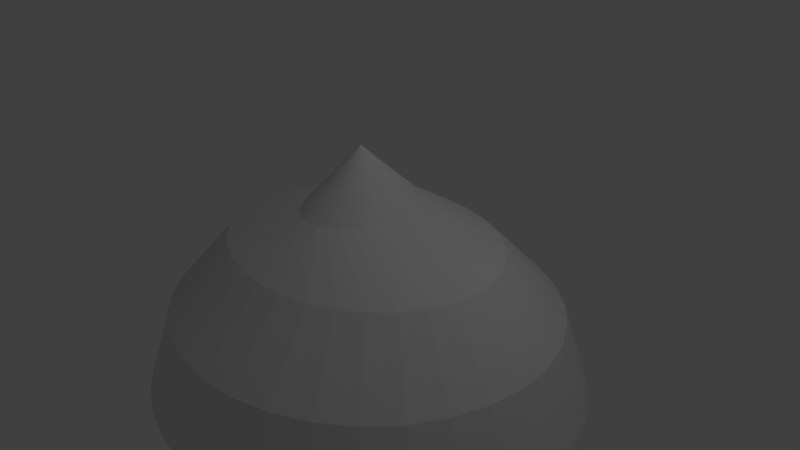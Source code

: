 # Source: SlimeGeom.blend  (saved by Blender 2.71.0; exported with 4.5.12 LTS)
import bpy
from mathutils import Matrix  # noqa: F401  (used for matrix-valued properties, if any)

bpy.ops.wm.read_factory_settings(use_empty=True)
scene = bpy.context.scene
scene.name = 'Scene'

# ---- collections
col_collection_1 = bpy.data.collections.new('Collection 1'); scene.collection.children.link(col_collection_1)

# ---- world
world_world = bpy.data.worlds.new('World'); scene.world = world_world
world_world.color = (0.05088, 0.05088, 0.05088)
world_world.use_sun_shadow = False
world_world.sun_shadow_jitter_overblur = 0.0
world_world.cycles.sampling_method = 'MANUAL'
world_world.cycles.sample_map_resolution = 256

# ---- cameras
cam_camera = bpy.data.cameras.new('Camera')
cam_camera.clip_end = 100.0
cam_camera.lens = 35.0
cam_camera.sensor_width = 32.0
cam_camera.sensor_height = 18.0
cam_camera.ortho_scale = 7.314
cam_camera.dof.focus_distance = 0.0
cam_camera.dof.aperture_fstop = 128.0

# ---- lights
light_lamp = bpy.data.lights.new('Lamp', 'POINT')
light_lamp.transmission_factor = 0.0
light_lamp.cutoff_distance = 30.0
light_lamp.energy = 100.0
light_lamp.shadow_buffer_clip_start = 1.001
light_lamp.shadow_soft_size = 0.1
light_lamp.shadow_maximum_resolution = 0.006
light_lamp.use_absolute_resolution = True
light_lamp.cycles.use_multiple_importance_sampling = False

# ---- meshes
me_sphere = bpy.data.meshes.new('Sphere')
me_sphere.from_pydata([(-0.2403, -0.03394, 0.7768), (-0.6489, -0.03394, 0.613), (-0.8969, -0.03394, 0.3204), (-1.017, -0.03394, -0.03395), (-0.8724, -0.03394, -0.4166), (-0.5147, -0.03394, -0.6527), (-0.2605, -0.03394, -0.6962), (-0.06421, -0.03394, -0.7102), (-0.236, 0.01876, 0.7768), (-0.6367, 0.0695, 0.613), (-0.88, 0.1258, 0.3204), (-0.9978, 0.1479, -0.03395), (-0.856, 0.121, -0.4166), (-0.5051, 0.04355, -0.6527), (-0.2558, 0.002051, -0.6962), (-0.06331, -0.02744, -0.7102), (-0.2233, 0.06945, 0.7768), (-0.6008, 0.169, 0.613), (-0.8299, 0.2794, 0.3204), (-0.9409, 0.3227, -0.03395), (-0.8073, 0.2699, -0.4166), (-0.4768, 0.1181, -0.6527), (-0.242, 0.03666, -0.6962), (-0.06062, -0.02118, -0.7102), (-0.2026, 0.1162, 0.7768), (-0.5424, 0.2607, 0.613), (-0.7486, 0.4209, 0.3204), (-0.8484, 0.4838, -0.03395), (-0.7282, 0.4072, -0.4166), (-0.4308, 0.1867, -0.6527), (-0.2195, 0.06856, -0.6962), (-0.05625, -0.01541, -0.7102), (-0.1749, 0.1571, 0.7768), (-0.4638, 0.341, 0.613), (-0.6392, 0.545, 0.3204), (-0.7241, 0.6251, -0.03395), (-0.6219, 0.5275, -0.4166), (-0.3689, 0.2469, -0.6527), (-0.1892, 0.09652, -0.6962), (-0.05038, -0.01036, -0.7102), (-0.141, 0.1907, 0.7768), (-0.368, 0.407, 0.613), (-0.5058, 0.6468, 0.3204), (-0.5725, 0.741, -0.03395), (-0.4922, 0.6262, -0.4166), (-0.2935, 0.2963, -0.6527), (-0.1523, 0.1195, -0.6962), (-0.04322, -0.006213, -0.7102), (-0.1024, 0.2157, 0.7768), (-0.2588, 0.456, 0.613), (-0.3537, 0.7224, 0.3204), (-0.3997, 0.8271, -0.03395), (-0.3443, 0.6996, -0.4166), (-0.2074, 0.333, -0.6527), (-0.1102, 0.1365, -0.6962), (-0.03505, -0.00313, -0.7102), (-0.06053, 0.231, 0.7768), (-0.1402, 0.4861, 0.613), (-0.1886, 0.769, 0.3204), (-0.2121, 0.8801, -0.03395), (-0.1839, 0.7448, -0.4166), (-0.1141, 0.3557, -0.6527), (-0.06449, 0.147, -0.6962), (-0.02619, -0.001232, -0.7102), (-0.01697, 0.2362, 0.7768), (-0.01697, 0.4963, 0.613), (-0.01697, 0.7847, 0.3204), (-0.01697, 0.898, -0.03395), (-0.01697, 0.76, -0.4166), (-0.01697, 0.3633, -0.6527), (-0.01697, 0.1506, -0.6962), (-0.01697, -0.0005916, -0.7102), (0.02659, 0.231, 0.7768), (0.1063, 0.4861, 0.613), (0.1547, 0.769, 0.3204), (0.1781, 0.8801, -0.03395), (0.1499, 0.7448, -0.4166), (0.08013, 0.3557, -0.6527), (0.03054, 0.147, -0.6962), (-0.007757, -0.001232, -0.7102), (0.06847, 0.2157, 0.7768), (0.2248, 0.456, 0.613), (0.3198, 0.7224, 0.3204), (0.3657, 0.8271, -0.03395), (0.3104, 0.6996, -0.4166), (0.1735, 0.333, -0.6527), (0.07623, 0.1365, -0.6962), (0.001106, -0.00313, -0.7102), (0.1071, 0.1907, 0.7768), (0.3341, 0.407, 0.613), (0.4719, 0.6468, 0.3204), (0.5386, 0.741, -0.03395), (0.4583, 0.6262, -0.4166), (0.2595, 0.2963, -0.6527), (0.1183, 0.1195, -0.6962), (0.009273, -0.006213, -0.7102), (0.1409, 0.1571, 0.7768), (0.4298, 0.341, 0.613), (0.6052, 0.545, 0.3204), (0.6901, 0.6251, -0.03395), (0.5879, 0.5275, -0.4166), (0.335, 0.2469, -0.6527), (0.1552, 0.09652, -0.6962), (0.01643, -0.01036, -0.7102), (0.1687, 0.1162, 0.7768), (0.5084, 0.2607, 0.613), (0.7147, 0.4209, 0.3204), (0.8145, 0.4838, -0.03395), (0.6943, 0.4072, -0.4166), (0.3969, 0.1867, -0.6527), (0.1855, 0.06856, -0.6962), (0.02231, -0.01541, -0.7102), (0.1893, 0.06945, 0.7768), (0.5668, 0.169, 0.613), (0.796, 0.2794, 0.3204), (0.9069, 0.3227, -0.03395), (0.7733, 0.2699, -0.4166), (0.4429, 0.1181, -0.6527), (0.208, 0.03666, -0.6962), (0.02667, -0.02118, -0.7102), (0.202, 0.01876, 0.7768), (0.6028, 0.0695, 0.613), (0.8461, 0.1258, 0.3204), (0.9638, 0.1479, -0.03395), (0.822, 0.121, -0.4166), (0.4712, 0.04355, -0.6527), (0.2219, 0.002051, -0.6962), (0.02936, -0.02744, -0.7102), (0.2063, -0.03394, 0.7768), (0.6149, -0.03394, 0.613), (0.863, -0.03394, 0.3204), (0.983, -0.03394, -0.03395), (0.8385, -0.03394, -0.4166), (0.4807, -0.03394, -0.6527), (0.2266, -0.03394, -0.6962), (0.03027, -0.03394, -0.7102), (0.202, -0.08665, 0.7768), (0.6028, -0.1374, 0.613), (0.8461, -0.1937, 0.3204), (0.9638, -0.2158, -0.03395), (0.822, -0.1888, -0.4166), (0.4712, -0.1114, -0.6527), (0.2219, -0.06994, -0.6962), (0.02936, -0.04045, -0.7102), (0.1893, -0.1373, 0.7768), (0.5668, -0.2369, 0.613), (0.796, -0.3472, 0.3204), (0.9069, -0.3906, -0.03395), (0.7733, -0.3378, -0.4166), (0.4429, -0.186, -0.6527), (0.208, -0.1046, -0.6962), (0.02667, -0.04671, -0.7102), (0.1687, -0.184, 0.7768), (0.5084, -0.3285, 0.613), (0.7147, -0.4888, 0.3204), (0.8145, -0.5517, -0.03395), (0.6943, -0.4751, -0.4166), (0.3969, -0.2546, -0.6527), (0.1855, -0.1365, -0.6962), (0.02231, -0.05247, -0.7102), (0.1409, -0.225, 0.7768), (0.4298, -0.4089, 0.613), (0.6052, -0.6128, 0.3204), (0.6901, -0.6929, -0.03395), (0.5879, -0.5954, -0.4166), (0.335, -0.3148, -0.6527), (0.1552, -0.1644, -0.6962), (0.01643, -0.05753, -0.7102), (0.1071, -0.2586, 0.7768), (0.3341, -0.4748, 0.613), (0.4719, -0.7147, 0.3204), (0.5386, -0.8088, -0.03395), (0.4583, -0.6941, -0.4166), (0.2595, -0.3642, -0.6527), (0.1183, -0.1874, -0.6962), (0.009273, -0.06168, -0.7102), (0.06847, -0.2836, 0.7768), (0.2248, -0.5238, 0.613), (0.3198, -0.7903, 0.3204), (0.3657, -0.895, -0.03395), (0.3104, -0.7675, -0.4166), (0.1735, -0.4009, -0.6527), (0.07623, -0.2044, -0.6962), (0.001105, -0.06476, -0.7102), (0.02659, -0.2989, 0.7768), (0.1063, -0.554, 0.613), (0.1547, -0.8369, 0.3204), (0.1781, -0.948, -0.03395), (0.1499, -0.8127, -0.4166), (0.08013, -0.4235, -0.6527), (0.03054, -0.2149, -0.6962), (-0.007757, -0.06666, -0.7102), (-0.01697, -0.3041, 0.7768), (-0.01697, -0.5642, 0.613), (-0.01697, -0.8526, 0.3204), (-0.01697, -0.9659, -0.03395), (-0.01697, -0.8279, -0.4166), (-0.01697, -0.4312, -0.6527), (-0.01697, -0.2185, -0.6962), (-0.01697, -0.0673, -0.7102), (-0.06053, -0.2989, 0.7768), (-0.1402, -0.554, 0.613), (-0.1886, -0.8369, 0.3204), (-0.2121, -0.948, -0.03395), (-0.1839, -0.8127, -0.4166), (-0.1141, -0.4235, -0.6527), (-0.06449, -0.2149, -0.6962), (-0.02619, -0.06666, -0.7102), (-0.1024, -0.2836, 0.7768), (-0.2588, -0.5238, 0.613), (-0.3537, -0.7903, 0.3204), (-0.3997, -0.895, -0.03395), (-0.3443, -0.7675, -0.4166), (-0.2074, -0.4009, -0.6527), (-0.1102, -0.2044, -0.6962), (-0.03505, -0.06476, -0.7102), (-0.141, -0.2586, 0.7768), (-0.368, -0.4748, 0.613), (-0.5058, -0.7147, 0.3204), (-0.5725, -0.8088, -0.03395), (-0.4922, -0.6941, -0.4166), (-0.2935, -0.3642, -0.6527), (-0.1523, -0.1874, -0.6962), (-0.04322, -0.06168, -0.7102), (-0.1749, -0.225, 0.7768), (-0.4638, -0.4089, 0.613), (-0.6392, -0.6128, 0.3204), (-0.7241, -0.6929, -0.03395), (-0.6219, -0.5954, -0.4166), (-0.3689, -0.3148, -0.6527), (-0.1892, -0.1644, -0.6962), (-0.05038, -0.05753, -0.7102), (-0.2026, -0.184, 0.7768), (-0.5424, -0.3285, 0.613), (-0.7486, -0.4888, 0.3204), (-0.8484, -0.5517, -0.03395), (-0.7282, -0.4751, -0.4166), (-0.4308, -0.2546, -0.6527), (-0.2195, -0.1365, -0.6962), (-0.05625, -0.05247, -0.7102), (-0.01697, -0.03394, 1.03), (-0.2233, -0.1373, 0.7768), (-0.6008, -0.2369, 0.613), (-0.8299, -0.3472, 0.3204), (-0.9409, -0.3906, -0.03395), (-0.8073, -0.3378, -0.4166), (-0.4768, -0.186, -0.6527), (-0.242, -0.1046, -0.6962), (-0.06062, -0.04671, -0.7102), (-0.236, -0.08665, 0.7768), (-0.6367, -0.1374, 0.613), (-0.88, -0.1937, 0.3204), (-0.9978, -0.2158, -0.03395), (-0.856, -0.1888, -0.4166), (-0.5051, -0.1114, -0.6527), (-0.2558, -0.06994, -0.6962), (-0.06331, -0.04045, -0.7102)], [], [(11, 19, 20, 12), (10, 18, 19, 11), (10, 9, 17, 18), (9, 8, 16, 17), (7, 6, 14, 15), (8, 240, 16), (13, 21, 22, 14), (12, 20, 21, 13), (18, 17, 25, 26), (17, 16, 24, 25), (21, 29, 30, 22), (20, 28, 29, 21), (19, 27, 28, 20), (18, 26, 27, 19), (15, 14, 22, 23), (16, 240, 24), (26, 25, 33, 34), (25, 24, 32, 33), (29, 37, 38, 30), (28, 36, 37, 29), (27, 35, 36, 28), (26, 34, 35, 27), (23, 22, 30, 31), (24, 240, 32), (34, 33, 41, 42), (33, 32, 40, 41), (37, 45, 46, 38), (36, 44, 45, 37), (35, 43, 44, 36), (34, 42, 43, 35), (31, 30, 38, 39), (32, 240, 40), (42, 41, 49, 50), (41, 40, 48, 49), (45, 53, 54, 46), (44, 52, 53, 45), (43, 51, 52, 44), (42, 50, 51, 43), (39, 38, 46, 47), (40, 240, 48), (50, 49, 57, 58), (49, 48, 56, 57), (53, 61, 62, 54), (52, 60, 61, 53), (51, 59, 60, 52), (50, 58, 59, 51), (47, 46, 54, 55), (48, 240, 56), (58, 57, 65, 66), (57, 56, 64, 65), (61, 69, 70, 62), (60, 68, 69, 61), (59, 67, 68, 60), (58, 66, 67, 59), (55, 54, 62, 63), (56, 240, 64), (66, 65, 73, 74), (65, 64, 72, 73), (69, 77, 78, 70), (68, 76, 77, 69), (67, 75, 76, 68), (66, 74, 75, 67), (63, 62, 70, 71), (64, 240, 72), (74, 73, 81, 82), (73, 72, 80, 81), (77, 85, 86, 78), (76, 84, 85, 77), (75, 83, 84, 76), (74, 82, 83, 75), (71, 70, 78, 79), (72, 240, 80), (82, 81, 89, 90), (81, 80, 88, 89), (85, 93, 94, 86), (84, 92, 93, 85), (83, 91, 92, 84), (82, 90, 91, 83), (79, 78, 86, 87), (80, 240, 88), (90, 89, 97, 98), (89, 88, 96, 97), (93, 101, 102, 94), (92, 100, 101, 93), (91, 99, 100, 92), (90, 98, 99, 91), (87, 86, 94, 95), (88, 240, 96), (98, 97, 105, 106), (97, 96, 104, 105), (101, 109, 110, 102), (100, 108, 109, 101), (99, 107, 108, 100), (98, 106, 107, 99), (95, 94, 102, 103), (96, 240, 104), (106, 105, 113, 114), (105, 104, 112, 113), (109, 117, 118, 110), (108, 116, 117, 109), (107, 115, 116, 108), (106, 114, 115, 107), (103, 102, 110, 111), (104, 240, 112), (114, 113, 121, 122), (113, 112, 120, 121), (117, 125, 126, 118), (116, 124, 125, 117), (115, 123, 124, 116), (114, 122, 123, 115), (111, 110, 118, 119), (112, 240, 120), (122, 121, 129, 130), (121, 120, 128, 129), (125, 133, 134, 126), (124, 132, 133, 125), (123, 131, 132, 124), (122, 130, 131, 123), (119, 118, 126, 127), (120, 240, 128), (130, 129, 137, 138), (129, 128, 136, 137), (133, 141, 142, 134), (132, 140, 141, 133), (131, 139, 140, 132), (130, 138, 139, 131), (127, 126, 134, 135), (128, 240, 136), (138, 137, 145, 146), (137, 136, 144, 145), (141, 149, 150, 142), (140, 148, 149, 141), (139, 147, 148, 140), (138, 146, 147, 139), (135, 134, 142, 143), (136, 240, 144), (146, 145, 153, 154), (145, 144, 152, 153), (149, 157, 158, 150), (148, 156, 157, 149), (147, 155, 156, 148), (146, 154, 155, 147), (143, 142, 150, 151), (144, 240, 152), (154, 153, 161, 162), (153, 152, 160, 161), (157, 165, 166, 158), (156, 164, 165, 157), (155, 163, 164, 156), (154, 162, 163, 155), (151, 150, 158, 159), (152, 240, 160), (162, 161, 169, 170), (161, 160, 168, 169), (165, 173, 174, 166), (164, 172, 173, 165), (163, 171, 172, 164), (162, 170, 171, 163), (159, 158, 166, 167), (160, 240, 168), (170, 169, 177, 178), (169, 168, 176, 177), (173, 181, 182, 174), (172, 180, 181, 173), (171, 179, 180, 172), (170, 178, 179, 171), (167, 166, 174, 175), (168, 240, 176), (178, 177, 185, 186), (177, 176, 184, 185), (181, 189, 190, 182), (180, 188, 189, 181), (179, 187, 188, 180), (178, 186, 187, 179), (175, 174, 182, 183), (176, 240, 184), (186, 185, 193, 194), (185, 184, 192, 193), (189, 197, 198, 190), (188, 196, 197, 189), (187, 195, 196, 188), (186, 194, 195, 187), (183, 182, 190, 191), (184, 240, 192), (194, 193, 201, 202), (193, 192, 200, 201), (197, 205, 206, 198), (196, 204, 205, 197), (195, 203, 204, 196), (194, 202, 203, 195), (191, 190, 198, 199), (192, 240, 200), (202, 201, 209, 210), (201, 200, 208, 209), (205, 213, 214, 206), (204, 212, 213, 205), (203, 211, 212, 204), (202, 210, 211, 203), (199, 198, 206, 207), (200, 240, 208), (210, 209, 217, 218), (209, 208, 216, 217), (213, 221, 222, 214), (212, 220, 221, 213), (211, 219, 220, 212), (210, 218, 219, 211), (207, 206, 214, 215), (208, 240, 216), (218, 217, 225, 226), (217, 216, 224, 225), (221, 229, 230, 222), (220, 228, 229, 221), (219, 227, 228, 220), (218, 226, 227, 219), (215, 214, 222, 223), (216, 240, 224), (226, 225, 233, 234), (225, 224, 232, 233), (229, 237, 238, 230), (228, 236, 237, 229), (227, 235, 236, 228), (226, 234, 235, 227), (223, 222, 230, 231), (224, 240, 232), (234, 233, 242, 243), (233, 232, 241, 242), (237, 246, 247, 238), (236, 245, 246, 237), (235, 244, 245, 236), (234, 243, 244, 235), (231, 230, 238, 239), (232, 240, 241), (243, 242, 250, 251), (242, 241, 249, 250), (246, 254, 255, 247), (245, 253, 254, 246), (244, 252, 253, 245), (243, 251, 252, 244), (239, 238, 247, 248), (240, 249, 241), (251, 250, 1, 2), (250, 249, 0, 1), (254, 5, 6, 255), (253, 4, 5, 254), (252, 3, 4, 253), (251, 2, 3, 252), (248, 247, 255, 256), (249, 240, 0), (0, 8, 9, 1), (5, 4, 12, 13), (7, 15, 23, 31, 39, 47, 55, 63, 71, 79, 87, 95, 103, 111, 119, 127, 135, 143, 151, 159, 167, 175, 183, 191, 199, 207, 215, 223, 231, 239, 248, 256), (6, 5, 13, 14), (256, 255, 6, 7), (2, 10, 11, 3), (3, 11, 12, 4), (1, 9, 10, 2), (0, 240, 8)])
me_sphere.use_remesh_preserve_volume = False
me_sphere.use_remesh_preserve_attributes = False
me_sphere.use_mirror_vertex_groups = False
me_sphere.update()

# ---- objects
ob_sphere = bpy.data.objects.new('Sphere', me_sphere)
ob_lamp = bpy.data.objects.new('Lamp', light_lamp)
ob_camera = bpy.data.objects.new('Camera', cam_camera)

# ---- transforms, parenting, visibility, modifiers, constraints
ob_sphere.location = (-0.009322, -0.007808, -1.622)
ob_sphere.scale = (3.051, 3.051, 3.051)
ob_sphere.lineart.crease_threshold = 0.0
ob_lamp.location = (4.076, 1.005, 5.904)
ob_lamp.rotation_euler = (0.6503, 0.05522, 1.866)
ob_lamp.lock_rotations_4d = False
ob_lamp.empty_display_type = 'ARROWS'
ob_lamp.color = (0.0, 0.0, 0.0, 0.0)
ob_lamp.lineart.crease_threshold = 0.0
ob_camera.location = (7.481, -6.508, 5.344)
ob_camera.rotation_euler = (1.109, 0.01082, 0.8149)
ob_camera.lock_rotations_4d = False
ob_camera.empty_display_type = 'ARROWS'
ob_camera.color = (0.0, 0.0, 0.0, 0.0)
ob_camera.display_type = 'WIRE'
ob_camera.lineart.crease_threshold = 0.0

# ---- collection membership
col_collection_1.objects.link(ob_sphere)
col_collection_1.objects.link(ob_lamp)
col_collection_1.objects.link(ob_camera)

# ---- scene / render settings (as saved in the file)
scene.camera = ob_camera
scene.frame_start = 1; scene.frame_end = 250; scene.frame_set(1)
scene.render.engine = 'BLENDER_EEVEE_NEXT'
scene.render.resolution_percentage = 50
scene.render.dither_intensity = 0.0
scene.cycles.use_denoising = False
scene.cycles.samples = 10
scene.cycles.sampling_pattern = 'TABULATED_SOBOL'
scene.cycles.light_sampling_threshold = 0.0
scene.cycles.use_adaptive_sampling = False
scene.cycles.use_light_tree = False
scene.cycles.blur_glossy = 0.0
scene.cycles.volume_bounces = 1
scene.cycles.pixel_filter_type = 'GAUSSIAN'
scene.cycles.sample_clamp_indirect = 0.0
scene.view_settings.view_transform = 'Standard'
bpy.context.view_layer.update()

